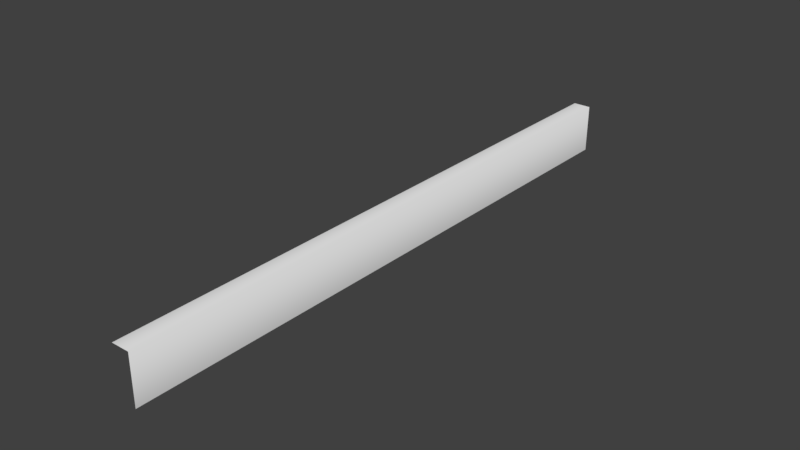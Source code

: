 # Source: Wall_1.blend  (saved by Blender 2.79.0; exported with 4.5.12 LTS)
import bpy
from mathutils import Matrix  # noqa: F401  (used for matrix-valued properties, if any)

bpy.ops.wm.read_factory_settings(use_empty=True)
scene = bpy.context.scene
scene.name = 'Scene'

# ---- collections
col_collection_1 = bpy.data.collections.new('Collection 1'); scene.collection.children.link(col_collection_1)

# ---- world
world_world = bpy.data.worlds.new('World'); scene.world = world_world
world_world.color = (0.05088, 0.05088, 0.05088)
world_world.use_sun_shadow = False
world_world.sun_shadow_jitter_overblur = 0.0
world_world.cycles.sampling_method = 'MANUAL'

# ---- meshes
me_torus_001 = bpy.data.meshes.new('Torus.001')
me_torus_001.from_pydata([(-5.156, 20.29, 5.896), (-5.156, -51.0, 5.896), (-3.043, 20.18, 0.1832), (-3.043, 20.29, 5.896), (-3.043, -51.0, 0.1931), (-3.043, -51.0, 5.896)], [], [(0, 1, 5, 3), (3, 5, 4, 2)])
me_torus_001.polygons.foreach_set('use_smooth', [True] * 2)
_uv = me_torus_001.uv_layers.new(name='UVMap')
_uv.uv.foreach_set('vector', [1.005, 0.9897, 0.004994, 0.9898, 0.004994, 0.7127, 1.005, 0.7127, 14.26, 0.9895, -0.001534, 0.9895, 2.831e-05, 0.0001691, 14.26, 2.831e-05])
me_torus_001.use_remesh_preserve_volume = False
me_torus_001.use_remesh_preserve_attributes = False
me_torus_001.use_mirror_vertex_groups = False
me_torus_001.update()
me_torus_001.normals_split_custom_set([tuple(v) for v in zip(*[iter([0.0, -1.07e-07, 1.0, 0.0, -1.07e-07, 1.0, 0.7071, -7.457e-08, 0.7071, 0.7024, -7.507e-08, 0.7117, 0.7024, -7.507e-08, 0.7117, 0.7071, -7.457e-08, 0.7071, 1.0, 1.553e-09, 2.09e-08, 1.0, 1.553e-09, 2.09e-08])] * 3)])

# ---- objects
ob_torus = bpy.data.objects.new('Torus', me_torus_001)

# ---- transforms, parenting, visibility, modifiers, constraints
ob_torus.location = (0.0, 0.0, 0.0)
ob_torus.rotation_euler = (-1.629e-07, 0.0, 0.0)
ob_torus.color = (0.8, 0.8, 0.8, 1.0)
ob_torus.lineart.crease_threshold = 0.0
_m = ob_torus.modifiers.new('Triangulate', 'TRIANGULATE')

# ---- collection membership
col_collection_1.objects.link(ob_torus)

# ---- scene / render settings (as saved in the file)
scene.frame_start = 1; scene.frame_end = 250; scene.frame_set(1)
scene.render.engine = 'BLENDER_EEVEE_NEXT'
scene.render.resolution_percentage = 50
scene.render.dither_intensity = 0.0
scene.cycles.use_denoising = False
scene.cycles.samples = 128
scene.cycles.sampling_pattern = 'TABULATED_SOBOL'
scene.cycles.use_adaptive_sampling = False
scene.cycles.use_light_tree = False
scene.cycles.blur_glossy = 0.0
scene.cycles.sample_clamp_indirect = 0.0
scene.view_settings.view_transform = 'Standard'
bpy.context.view_layer.update()

# ---- added for rendering (the .blend has no active camera and no usable light): camera, sun
cam_auto = bpy.data.cameras.new('AutoCamera')
cam_auto.lens = 50.0
cam_auto.sensor_width = 36.0
cam_auto.clip_end = 1161.9
ob_auto_camera = bpy.data.objects.new('AutoCamera', cam_auto)
scene.collection.objects.link(ob_auto_camera)
ob_auto_camera.location = (62.1059, -94.8021, 56.004)
ob_auto_camera.rotation_euler = (1.09748, -7.21219e-08, 0.694738)
scene.camera = ob_auto_camera
light_auto_sun = bpy.data.lights.new('AutoSun', 'SUN')
light_auto_sun.energy = 3.0
light_auto_sun.angle = 0.0523599
ob_auto_sun = bpy.data.objects.new('AutoSun', light_auto_sun)
scene.collection.objects.link(ob_auto_sun)
ob_auto_sun.rotation_euler = (0.872665, 0.174533, 0.523599)
bpy.context.view_layer.update()
